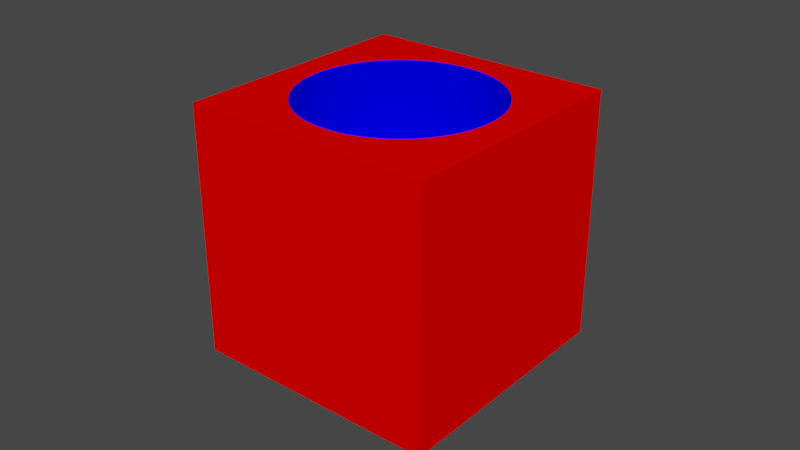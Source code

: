 # Source: Circle_cube_bottle_rotated45.blend  (saved by Blender 3.4.6; exported with 4.5.12 LTS)
import bpy
from mathutils import Matrix  # noqa: F401  (used for matrix-valued properties, if any)

bpy.ops.wm.read_factory_settings(use_empty=True)
scene = bpy.context.scene
scene.name = 'Scene'

# ---- collections
col_collection = bpy.data.collections.new('Collection'); scene.collection.children.link(col_collection)

# ---- materials (node trees are filled in below, after node groups)
mat_red = bpy.data.materials.new('Red')
mat_red.use_transparent_shadow = False
mat_blue = bpy.data.materials.new('Blue')
mat_blue.use_transparent_shadow = False

# ---- material node trees
mat_red.use_nodes = True; mat_red.node_tree.nodes.clear()
_N = mat_red.node_tree.nodes; _L = mat_red.node_tree.links
n0 = _N.new('ShaderNodeOutputMaterial'); n0.name = 'Material Output'; n0.location = (0, 0)
n1 = _N.new('ShaderNodeBsdfDiffuse'); n1.name = 'Diffuse BSDF'; n1.location = (0, 0)
n1.inputs[0].default_value = (1.0, 0.0, 0.0, 1.0)
_L.new(n1.outputs[0], n0.inputs[0])
n0.is_active_output = True
mat_blue.use_nodes = True; mat_blue.node_tree.nodes.clear()
_N = mat_blue.node_tree.nodes; _L = mat_blue.node_tree.links
n0 = _N.new('ShaderNodeOutputMaterial'); n0.name = 'Material Output'; n0.location = (0, 0)
n1 = _N.new('ShaderNodeBsdfDiffuse'); n1.name = 'Diffuse BSDF'; n1.location = (0, 0)
n1.inputs[0].default_value = (0.0, 0.0, 1.0, 1.0)
_L.new(n1.outputs[0], n0.inputs[0])
n0.is_active_output = True

# ---- world
world_world = bpy.data.worlds.new('World'); scene.world = world_world
world_world.use_nodes = True; world_world.node_tree.nodes.clear()
_N = world_world.node_tree.nodes; _L = world_world.node_tree.links
n0 = _N.new('ShaderNodeOutputWorld'); n0.name = 'World Output'; n0.location = (300, 300)
n1 = _N.new('ShaderNodeBackground'); n1.name = 'Background'; n1.location = (10, 300)
n1.inputs[0].default_value = (0.05088, 0.05088, 0.05088, 1.0)
_L.new(n1.outputs[0], n0.inputs[0])
n0.is_active_output = True
world_world.color = (0.05088, 0.05088, 0.05088)
world_world.use_sun_shadow = False
world_world.sun_shadow_jitter_overblur = 0.0

# ---- meshes
me_cube_002 = bpy.data.meshes.new('Cube.002')
me_cube_002.from_pydata([(-0.04, -0.04, -0.04), (-0.02179, 0.02179, 0.015), (-0.04, -0.04, 0.04), (-0.04, 0.04, -0.04), (-0.01847, 0.02467, 0.015), (-0.04, 0.04, 0.04), (0.04, -0.04, -0.04), (-0.01477, 0.02704, 0.015), (0.04, -0.04, 0.04), (0.04, 0.04, -0.04), (-0.01077, 0.02887, 0.015), (0.04, 0.04, 0.04), (-0.00655, 0.03011, 0.015), (-0.002198, 0.03073, 0.015), (0.002198, 0.03073, 0.015), (0.00655, 0.03011, 0.015), (0.01077, 0.02887, 0.015), (0.01477, 0.02704, 0.015), (0.01847, 0.02467, 0.015), (0.02179, 0.02179, 0.015), (0.02467, 0.01847, 0.015), (0.02704, 0.01477, 0.015), (0.02887, 0.01077, 0.015), (0.03011, 0.00655, 0.015), (0.03073, 0.002198, 0.015), (0.03073, -0.002198, 0.015), (0.03011, -0.00655, 0.015), (0.02887, -0.01077, 0.015), (0.02704, -0.01477, 0.015), (0.02467, -0.01847, 0.015), (0.02179, -0.02179, 0.015), (0.01847, -0.02467, 0.015), (0.01477, -0.02704, 0.015), (0.01077, -0.02887, 0.015), (0.00655, -0.03011, 0.015), (0.002198, -0.03073, 0.015), (-0.002198, -0.03073, 0.015), (-0.00655, -0.03011, 0.015), (-0.01077, -0.02887, 0.015), (-0.01477, -0.02704, 0.015), (-0.01847, -0.02467, 0.015), (-0.02179, -0.02179, 0.015), (-0.02467, -0.01847, 0.015), (-0.02704, -0.01477, 0.015), (-0.02887, -0.01077, 0.015), (-0.03011, -0.00655, 0.015), (-0.03073, -0.002198, 0.015), (-0.03073, 0.002198, 0.015), (-0.03011, 0.00655, 0.015), (-0.02887, 0.01077, 0.015), (-0.02704, 0.01477, 0.015), (-0.02467, 0.01847, 0.015), (-0.03073, -0.002198, 0.04), (-0.03073, 0.002198, 0.04), (-0.03011, 0.00655, 0.04), (-0.02887, -0.01077, 0.04), (-0.03011, -0.00655, 0.04), (-0.02704, -0.01477, 0.04), (-0.02467, 0.01847, 0.04), (-0.02467, -0.01847, 0.04), (-0.02704, 0.01477, 0.04), (-0.02179, -0.02179, 0.04), (-0.02887, 0.01077, 0.04), (-0.01477, 0.02704, 0.04), (-0.01847, 0.02467, 0.04), (-0.002198, 0.03073, 0.04), (-0.00655, 0.03011, 0.04), (-0.01077, 0.02887, 0.04), (0.01077, 0.02887, 0.04), (0.00655, 0.03011, 0.04), (0.02179, 0.02179, 0.04), (0.01847, 0.02467, 0.04), (0.01477, 0.02704, 0.04), (0.002198, 0.03073, 0.04), (-0.02179, 0.02179, 0.04), (-0.01477, -0.02704, 0.04), (-0.01847, -0.02467, 0.04), (-0.01077, -0.02887, 0.04), (-0.00655, -0.03011, 0.04), (-0.002198, -0.03073, 0.04), (0.002198, -0.03073, 0.04), (0.00655, -0.03011, 0.04), (0.01477, -0.02704, 0.04), (0.01847, -0.02467, 0.04), (0.01077, -0.02887, 0.04), (0.02467, -0.01847, 0.04), (0.02704, 0.01477, 0.04), (0.02704, -0.01477, 0.04), (0.02467, 0.01847, 0.04), (0.03011, -0.00655, 0.04), (0.03073, -0.002198, 0.04), (0.03073, 0.002198, 0.04), (0.03011, 0.00655, 0.04), (0.02887, 0.01077, 0.04), (0.02887, -0.01077, 0.04), (0.02179, -0.02179, 0.04)], [], [(0, 2, 5, 3), (3, 5, 11, 9), (9, 11, 8, 6), (6, 8, 2, 0), (3, 9, 6, 0), (61, 2, 8, 95, 83, 82, 84, 81, 80, 79, 78, 77, 75, 76), (8, 11, 5, 2, 61, 59, 57, 55, 56, 52, 53, 54, 62, 60, 58, 74, 64, 63, 67, 66, 65, 73, 69, 68, 72, 71, 70, 88, 86, 93, 92, 91, 90, 89, 94, 87, 85, 95), (74, 1, 4, 64), (64, 4, 7, 63), (63, 7, 10, 67), (67, 10, 12, 66), (66, 12, 13, 65), (65, 13, 14, 73), (73, 14, 15, 69), (69, 15, 16, 68), (68, 16, 17, 72), (72, 17, 18, 71), (71, 18, 19, 70), (19, 20, 88, 70), (20, 21, 86, 88), (21, 22, 93, 86), (22, 23, 92, 93), (23, 24, 91, 92), (24, 25, 90, 91), (25, 26, 89, 90), (26, 27, 94, 89), (27, 28, 87, 94), (28, 29, 85, 87), (29, 30, 95, 85), (30, 31, 83, 95), (31, 32, 82, 83), (32, 33, 84, 82), (33, 34, 81, 84), (34, 35, 80, 81), (35, 36, 79, 80), (36, 37, 78, 79), (37, 38, 77, 78), (38, 39, 75, 77), (39, 40, 76, 75), (40, 41, 61, 76), (61, 41, 42, 59), (59, 42, 43, 57), (57, 43, 44, 55), (55, 44, 45, 56), (56, 45, 46, 52), (52, 46, 47, 53), (53, 47, 48, 54), (54, 48, 49, 62), (62, 49, 50, 60), (60, 50, 51, 58), (58, 51, 1, 74), (13, 12, 10, 7, 4, 1, 51, 50, 49, 48, 47, 46, 45, 44, 43, 42, 41, 40, 39, 38, 37, 36, 35, 34, 33, 32, 31, 30, 29, 28, 27, 26, 25, 24, 23, 22, 21, 20, 19, 18, 17, 16, 15, 14)])
me_cube_002.polygons.foreach_set('material_index', [0, 0, 0, 0, 0, 0, 0, 1, 1, 1, 1, 1, 1, 1, 1, 1, 1, 1, 1, 1, 1, 1, 1, 1, 1, 1, 1, 1, 1, 1, 1, 1, 1, 1, 1, 1, 1, 1, 1, 1, 1, 1, 1, 1, 1, 1, 1, 1, 1, 1, 1, 1])
_uv = me_cube_002.uv_layers.new(name='UVMap')
_uv.uv.foreach_set('vector', [0.375, 0.0, 0.625, 0.0, 0.625, 0.25, 0.375, 0.25, 0.375, 0.25, 0.625, 0.25, 0.625, 0.5, 0.375, 0.5, 0.375, 0.5, 0.625, 0.5, 0.625, 0.75, 0.375, 0.75, 0.375, 0.75, 0.625, 0.75, 0.625, 1.0, 0.375, 1.0, 0.125, 0.5, 0.375, 0.5, 0.375, 0.75, 0.125, 0.75, 0.8181, 0.6931, 0.875, 0.75, 0.625, 0.75, 0.6819, 0.6931, 0.6923, 0.7021, 0.7039, 0.7095, 0.7164, 0.7152, 0.7295, 0.7191, 0.7431, 0.721, 0.7569, 0.721, 0.7705, 0.7191, 0.7836, 0.7152, 0.7961, 0.7095, 0.8077, 0.7021, 0.625, 0.75, 0.625, 0.5, 0.875, 0.5, 0.875, 0.75, 0.8181, 0.6931, 0.8271, 0.6827, 0.8345, 0.6711, 0.8402, 0.6586, 0.8441, 0.6455, 0.846, 0.6319, 0.846, 0.6181, 0.8441, 0.6045, 0.8402, 0.5914, 0.8345, 0.5789, 0.8271, 0.5673, 0.8181, 0.5569, 0.8077, 0.5479, 0.7961, 0.5405, 0.7836, 0.5348, 0.7705, 0.5309, 0.7569, 0.529, 0.7431, 0.529, 0.7295, 0.5309, 0.7164, 0.5348, 0.7039, 0.5405, 0.6923, 0.5479, 0.6819, 0.5569, 0.6729, 0.5673, 0.6655, 0.5789, 0.6598, 0.5914, 0.6559, 0.6045, 0.654, 0.6181, 0.654, 0.6319, 0.6559, 0.6455, 0.6598, 0.6586, 0.6655, 0.6711, 0.6729, 0.6827, 0.6819, 0.6931, 1.0, 0.931, 1.0, 0.5, 0.9773, 0.5, 0.9773, 0.931, 0.9773, 0.931, 0.9773, 0.5, 0.9545, 0.5, 0.9545, 0.931, 0.9545, 0.931, 0.9545, 0.5, 0.9318, 0.5, 0.9318, 0.931, 0.9318, 0.931, 0.9318, 0.5, 0.9091, 0.5, 0.9091, 0.931, 0.9091, 0.931, 0.9091, 0.5, 0.8864, 0.5, 0.8864, 0.931, 0.8864, 0.931, 0.8864, 0.5, 0.8636, 0.5, 0.8636, 0.931, 0.8636, 0.931, 0.8636, 0.5, 0.8409, 0.5, 0.8409, 0.931, 0.8409, 0.931, 0.8409, 0.5, 0.8182, 0.5, 0.8182, 0.931, 0.8182, 0.931, 0.8182, 0.5, 0.7955, 0.5, 0.7955, 0.931, 0.7955, 0.931, 0.7955, 0.5, 0.7727, 0.5, 0.7727, 0.931, 0.7727, 0.931, 0.7727, 0.5, 0.75, 0.5, 0.75, 0.931, 0.75, 0.5, 0.7273, 0.5, 0.7273, 0.931, 0.75, 0.931, 0.7273, 0.5, 0.7045, 0.5, 0.7045, 0.931, 0.7273, 0.931, 0.7045, 0.5, 0.6818, 0.5, 0.6818, 0.931, 0.7045, 0.931, 0.6818, 0.5, 0.6591, 0.5, 0.6591, 0.931, 0.6818, 0.931, 0.6591, 0.5, 0.6364, 0.5, 0.6364, 0.931, 0.6591, 0.931, 0.6364, 0.5, 0.6136, 0.5, 0.6136, 0.931, 0.6364, 0.931, 0.6136, 0.5, 0.5909, 0.5, 0.5909, 0.931, 0.6136, 0.931, 0.5909, 0.5, 0.5682, 0.5, 0.5682, 0.931, 0.5909, 0.931, 0.5682, 0.5, 0.5455, 0.5, 0.5455, 0.931, 0.5682, 0.931, 0.5455, 0.5, 0.5227, 0.5, 0.5227, 0.931, 0.5455, 0.931, 0.5227, 0.5, 0.5, 0.5, 0.5, 0.931, 0.5227, 0.931, 0.5, 0.5, 0.4773, 0.5, 0.4773, 0.931, 0.5, 0.931, 0.4773, 0.5, 0.4545, 0.5, 0.4545, 0.931, 0.4773, 0.931, 0.4545, 0.5, 0.4318, 0.5, 0.4318, 0.931, 0.4545, 0.931, 0.4318, 0.5, 0.4091, 0.5, 0.4091, 0.931, 0.4318, 0.931, 0.4091, 0.5, 0.3864, 0.5, 0.3864, 0.931, 0.4091, 0.931, 0.3864, 0.5, 0.3636, 0.5, 0.3636, 0.931, 0.3864, 0.931, 0.3636, 0.5, 0.3409, 0.5, 0.3409, 0.931, 0.3636, 0.931, 0.3409, 0.5, 0.3182, 0.5, 0.3182, 0.931, 0.3409, 0.931, 0.3182, 0.5, 0.2955, 0.5, 0.2955, 0.931, 0.3182, 0.931, 0.2955, 0.5, 0.2727, 0.5, 0.2727, 0.931, 0.2955, 0.931, 0.2727, 0.5, 0.25, 0.5, 0.25, 0.931, 0.2727, 0.931, 0.25, 0.931, 0.25, 0.5, 0.2273, 0.5, 0.2273, 0.931, 0.2273, 0.931, 0.2273, 0.5, 0.2045, 0.5, 0.2045, 0.931, 0.2045, 0.931, 0.2045, 0.5, 0.1818, 0.5, 0.1818, 0.931, 0.1818, 0.931, 0.1818, 0.5, 0.1591, 0.5, 0.1591, 0.931, 0.1591, 0.931, 0.1591, 0.5, 0.1364, 0.5, 0.1364, 0.931, 0.1364, 0.931, 0.1364, 0.5, 0.1136, 0.5, 0.1136, 0.931, 0.1136, 0.931, 0.1136, 0.5, 0.09091, 0.5, 0.09091, 0.931, 0.09091, 0.931, 0.09091, 0.5, 0.06818, 0.5, 0.06818, 0.931, 0.06818, 0.931, 0.06818, 0.5, 0.04545, 0.5, 0.04545, 0.931, 0.04545, 0.931, 0.04545, 0.5, 0.02273, 0.5, 0.02273, 0.931, 0.02273, 0.931, 0.02273, 0.5, 3.427e-07, 0.5, 3.427e-07, 0.931, 0.9072, 0.4314, 0.8798, 0.4519, 0.8497, 0.4683, 0.8176, 0.4803, 0.7842, 0.4876, 0.75, 0.49, 0.7158, 0.4876, 0.6824, 0.4803, 0.6503, 0.4683, 0.6202, 0.4519, 0.5928, 0.4314, 0.5686, 0.4072, 0.5481, 0.3798, 0.5317, 0.3497, 0.5197, 0.3176, 0.5124, 0.2842, 0.51, 0.25, 0.5124, 0.2158, 0.5197, 0.1824, 0.5317, 0.1503, 0.5481, 0.1202, 0.5686, 0.09283, 0.5928, 0.06862, 0.6202, 0.0481, 0.6503, 0.03169, 0.6824, 0.01972, 0.7158, 0.01244, 0.75, 0.01, 0.7842, 0.01244, 0.8176, 0.01972, 0.8497, 0.03169, 0.8798, 0.0481, 0.9072, 0.06862, 0.9314, 0.09283, 0.9519, 0.1202, 0.9683, 0.1503, 0.9803, 0.1824, 0.9876, 0.2158, 0.99, 0.25, 0.9876, 0.2842, 0.9803, 0.3176, 0.9683, 0.3497, 0.9519, 0.3798, 0.9314, 0.4072])
me_cube_002.materials.append(mat_red)
me_cube_002.materials.append(mat_blue)
me_cube_002.update()

# ---- objects
ob_bottle = bpy.data.objects.new('Bottle', me_cube_002)

# ---- transforms, parenting, visibility, modifiers, constraints
ob_bottle.location = (0.0, 0.0, 0.0)

# ---- collection membership
col_collection.objects.link(ob_bottle)

# ---- scene / render settings (as saved in the file)
scene.frame_start = 1; scene.frame_end = 250; scene.frame_set(1)
scene.render.engine = 'BLENDER_EEVEE_NEXT'
scene.cycles.sampling_pattern = 'TABULATED_SOBOL'
scene.cycles.use_light_tree = False
scene.view_settings.view_transform = 'Filmic'
bpy.context.view_layer.update()

# ---- added for rendering (the .blend has no active camera and no usable light): camera, sun
cam_auto = bpy.data.cameras.new('AutoCamera')
cam_auto.lens = 50.0
cam_auto.sensor_width = 36.0
cam_auto.clip_end = 1000.0
ob_auto_camera = bpy.data.objects.new('AutoCamera', cam_auto)
scene.collection.objects.link(ob_auto_camera)
ob_auto_camera.location = (0.185045, -0.222054, 0.148036)
ob_auto_camera.rotation_euler = (1.09748, -7.21219e-08, 0.694738)
scene.camera = ob_auto_camera
light_auto_sun = bpy.data.lights.new('AutoSun', 'SUN')
light_auto_sun.energy = 3.0
light_auto_sun.angle = 0.0523599
ob_auto_sun = bpy.data.objects.new('AutoSun', light_auto_sun)
scene.collection.objects.link(ob_auto_sun)
ob_auto_sun.rotation_euler = (0.872665, 0.174533, 0.523599)
bpy.context.view_layer.update()

